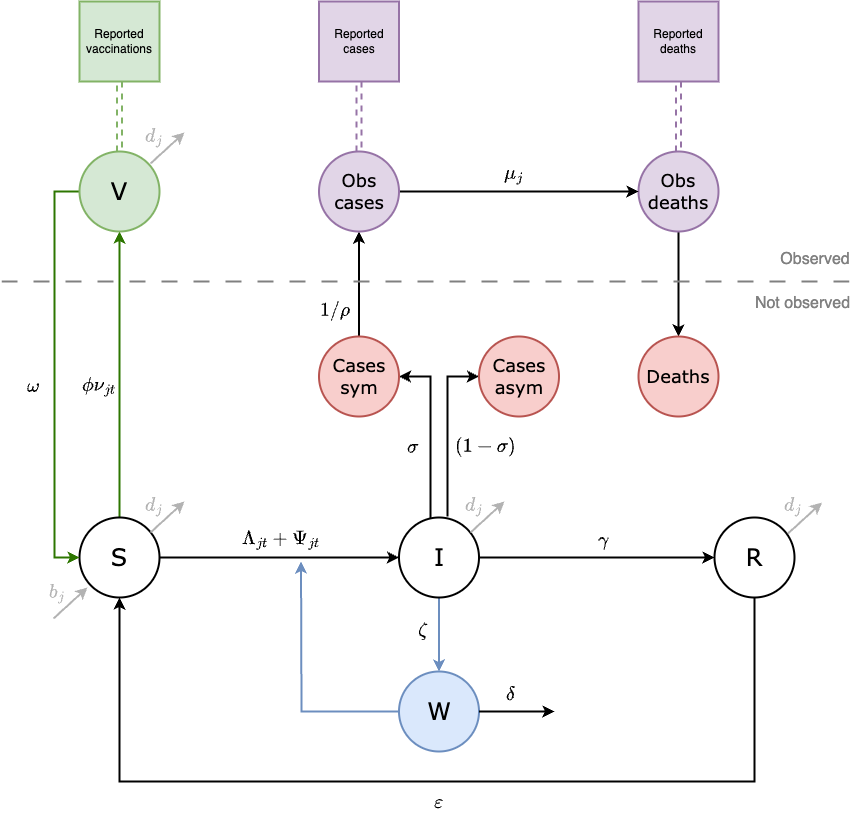

The diagram above was exported from draw.io. Its source (the exported page's mxGraphModel, read from the mxfile embedded in the PNG):
<mxGraphModel dx="1114" dy="-7922" grid="1" gridSize="10" guides="1" tooltips="1" connect="1" arrows="1" fold="1" page="1" pageScale="1" pageWidth="850" pageHeight="1100" background="#FFFFFF" math="1" shadow="0">
  <root>
    <mxCell id="0" />
    <mxCell id="1" parent="0" />
    <mxCell id="KVR7Yg019UcxZeirtHPp-1" style="edgeStyle=orthogonalEdgeStyle;rounded=0;orthogonalLoop=1;jettySize=auto;html=1;entryX=0.5;entryY=1;entryDx=0;entryDy=0;fillColor=#60a917;strokeColor=#2D7600;strokeWidth=2;" parent="1" source="KVR7Yg019UcxZeirtHPp-2" target="KVR7Yg019UcxZeirtHPp-6" edge="1">
      <mxGeometry relative="1" as="geometry" />
    </mxCell>
    <mxCell id="KVR7Yg019UcxZeirtHPp-2" value="S" style="ellipse;whiteSpace=wrap;html=1;aspect=fixed;fontSize=24;fontFamily=Verdana;fillColor=#FFFFFF;strokeColor=#000000;fontColor=#000000;strokeWidth=2;" parent="1" vertex="1">
      <mxGeometry x="625" y="9326" width="80" height="80" as="geometry" />
    </mxCell>
    <mxCell id="KVR7Yg019UcxZeirtHPp-3" style="edgeStyle=orthogonalEdgeStyle;rounded=0;orthogonalLoop=1;jettySize=auto;html=1;exitX=1;exitY=0.5;exitDx=0;exitDy=0;strokeColor=#000000;strokeWidth=2;" parent="1" source="KVR7Yg019UcxZeirtHPp-2" target="KVR7Yg019UcxZeirtHPp-10" edge="1">
      <mxGeometry relative="1" as="geometry">
        <mxPoint x="931" y="9366" as="sourcePoint" />
      </mxGeometry>
    </mxCell>
    <mxCell id="KVR7Yg019UcxZeirtHPp-55" style="edgeStyle=orthogonalEdgeStyle;rounded=0;orthogonalLoop=1;jettySize=auto;html=1;exitX=0.5;exitY=0;exitDx=0;exitDy=0;entryX=0.5;entryY=1;entryDx=0;entryDy=0;shape=link;fillColor=#d5e8d4;strokeColor=#82b366;dashed=1;strokeWidth=2;" parent="1" source="KVR7Yg019UcxZeirtHPp-6" target="KVR7Yg019UcxZeirtHPp-54" edge="1">
      <mxGeometry relative="1" as="geometry" />
    </mxCell>
    <mxCell id="bNNJtNpSl1nT1dMzgXRB-13" style="edgeStyle=orthogonalEdgeStyle;rounded=0;orthogonalLoop=1;jettySize=auto;html=1;exitX=0;exitY=0.5;exitDx=0;exitDy=0;entryX=0;entryY=0.5;entryDx=0;entryDy=0;fillColor=#60a917;strokeColor=#2D7600;strokeWidth=2;" parent="1" source="KVR7Yg019UcxZeirtHPp-6" target="KVR7Yg019UcxZeirtHPp-2" edge="1">
      <mxGeometry relative="1" as="geometry">
        <Array as="points">
          <mxPoint x="600" y="9000" />
          <mxPoint x="600" y="9366" />
        </Array>
      </mxGeometry>
    </mxCell>
    <mxCell id="KVR7Yg019UcxZeirtHPp-6" value="V" style="ellipse;whiteSpace=wrap;html=1;aspect=fixed;fontSize=24;fontFamily=Verdana;fillColor=#d5e8d4;strokeColor=#82b366;strokeWidth=2;fontColor=#000000;" parent="1" vertex="1">
      <mxGeometry x="625" y="8960" width="80" height="80" as="geometry" />
    </mxCell>
    <mxCell id="KVR7Yg019UcxZeirtHPp-7" style="edgeStyle=orthogonalEdgeStyle;rounded=0;orthogonalLoop=1;jettySize=auto;html=1;entryX=0;entryY=0.5;entryDx=0;entryDy=0;strokeColor=#000000;strokeWidth=2;" parent="1" source="KVR7Yg019UcxZeirtHPp-10" target="KVR7Yg019UcxZeirtHPp-12" edge="1">
      <mxGeometry relative="1" as="geometry" />
    </mxCell>
    <mxCell id="p4bKfNp1hoSLx_ZoEvIt-3" style="edgeStyle=orthogonalEdgeStyle;rounded=0;orthogonalLoop=1;jettySize=auto;html=1;exitX=0.5;exitY=1;exitDx=0;exitDy=0;entryX=0.5;entryY=0;entryDx=0;entryDy=0;fillColor=#dae8fc;strokeColor=#6c8ebf;strokeWidth=2;" parent="1" source="KVR7Yg019UcxZeirtHPp-10" target="KVR7Yg019UcxZeirtHPp-14" edge="1">
      <mxGeometry relative="1" as="geometry" />
    </mxCell>
    <mxCell id="bNNJtNpSl1nT1dMzgXRB-3" style="edgeStyle=orthogonalEdgeStyle;rounded=0;orthogonalLoop=1;jettySize=auto;html=1;exitX=0.394;exitY=0.025;exitDx=0;exitDy=0;entryX=1;entryY=0.5;entryDx=0;entryDy=0;exitPerimeter=0;strokeWidth=2;strokeColor=#000000;" parent="1" source="KVR7Yg019UcxZeirtHPp-10" target="KVR7Yg019UcxZeirtHPp-35" edge="1">
      <mxGeometry relative="1" as="geometry" />
    </mxCell>
    <mxCell id="bNNJtNpSl1nT1dMzgXRB-4" style="edgeStyle=orthogonalEdgeStyle;rounded=0;orthogonalLoop=1;jettySize=auto;html=1;exitX=0.606;exitY=-0.012;exitDx=0;exitDy=0;entryX=0;entryY=0.5;entryDx=0;entryDy=0;exitPerimeter=0;strokeWidth=2;strokeColor=#000000;" parent="1" source="KVR7Yg019UcxZeirtHPp-10" target="KVR7Yg019UcxZeirtHPp-40" edge="1">
      <mxGeometry relative="1" as="geometry" />
    </mxCell>
    <mxCell id="KVR7Yg019UcxZeirtHPp-10" value="I" style="ellipse;whiteSpace=wrap;html=1;aspect=fixed;fontSize=24;fontFamily=Verdana;fillColor=#FFFFFF;strokeColor=#000000;fontColor=#000000;strokeWidth=2;" parent="1" vertex="1">
      <mxGeometry x="944.5" y="9326" width="80" height="80" as="geometry" />
    </mxCell>
    <mxCell id="KVR7Yg019UcxZeirtHPp-11" style="edgeStyle=orthogonalEdgeStyle;rounded=0;orthogonalLoop=1;jettySize=auto;html=1;exitX=0.5;exitY=1;exitDx=0;exitDy=0;entryX=0.5;entryY=1;entryDx=0;entryDy=0;strokeColor=#000000;strokeWidth=2;" parent="1" source="KVR7Yg019UcxZeirtHPp-12" target="KVR7Yg019UcxZeirtHPp-2" edge="1">
      <mxGeometry relative="1" as="geometry">
        <Array as="points">
          <mxPoint x="1300" y="9590" />
          <mxPoint x="665" y="9590" />
        </Array>
      </mxGeometry>
    </mxCell>
    <mxCell id="KVR7Yg019UcxZeirtHPp-12" value="R" style="ellipse;whiteSpace=wrap;html=1;aspect=fixed;fontSize=24;fontFamily=Verdana;fillColor=#FFFFFF;strokeColor=#000000;fontColor=#000000;strokeWidth=2;" parent="1" vertex="1">
      <mxGeometry x="1260" y="9326" width="80" height="80" as="geometry" />
    </mxCell>
    <mxCell id="KVR7Yg019UcxZeirtHPp-13" style="edgeStyle=orthogonalEdgeStyle;rounded=0;orthogonalLoop=1;jettySize=auto;html=1;fillColor=#dae8fc;strokeColor=#6c8ebf;exitX=0;exitY=0.5;exitDx=0;exitDy=0;strokeWidth=2;" parent="1" source="KVR7Yg019UcxZeirtHPp-14" edge="1">
      <mxGeometry relative="1" as="geometry">
        <mxPoint x="846.5" y="9370" as="targetPoint" />
        <mxPoint x="1109.5" y="9465" as="sourcePoint" />
      </mxGeometry>
    </mxCell>
    <mxCell id="KVR7Yg019UcxZeirtHPp-14" value="W" style="ellipse;whiteSpace=wrap;html=1;aspect=fixed;fontSize=24;fontFamily=Verdana;fillColor=#dae8fc;strokeColor=#6c8ebf;strokeWidth=2;fontColor=#000000;" parent="1" vertex="1">
      <mxGeometry x="944.5" y="9480" width="80" height="80" as="geometry" />
    </mxCell>
    <mxCell id="KVR7Yg019UcxZeirtHPp-15" style="edgeStyle=orthogonalEdgeStyle;rounded=0;orthogonalLoop=1;jettySize=auto;html=1;exitX=0.5;exitY=0;exitDx=0;exitDy=0;entryX=0.5;entryY=1;entryDx=0;entryDy=0;shape=link;dashed=1;fillColor=#e1d5e7;strokeColor=#9673a6;strokeWidth=2;" parent="1" source="KVR7Yg019UcxZeirtHPp-16" target="KVR7Yg019UcxZeirtHPp-37" edge="1">
      <mxGeometry relative="1" as="geometry" />
    </mxCell>
    <mxCell id="bNNJtNpSl1nT1dMzgXRB-9" style="edgeStyle=orthogonalEdgeStyle;rounded=0;orthogonalLoop=1;jettySize=auto;html=1;exitX=0.5;exitY=1;exitDx=0;exitDy=0;strokeWidth=2;strokeColor=#000000;entryX=0.5;entryY=0;entryDx=0;entryDy=0;" parent="1" source="KVR7Yg019UcxZeirtHPp-16" target="bNNJtNpSl1nT1dMzgXRB-7" edge="1">
      <mxGeometry relative="1" as="geometry">
        <mxPoint x="1224" y="9140" as="targetPoint" />
      </mxGeometry>
    </mxCell>
    <mxCell id="KVR7Yg019UcxZeirtHPp-16" value="Obs&lt;div style=&quot;font-size: 18px;&quot;&gt;deaths&lt;/div&gt;" style="ellipse;whiteSpace=wrap;html=1;aspect=fixed;fontSize=18;fontFamily=Verdana;fillColor=#e1d5e7;strokeColor=#9673a6;strokeWidth=2;fontColor=#000000;" parent="1" vertex="1">
      <mxGeometry x="1184" y="8960" width="80" height="80" as="geometry" />
    </mxCell>
    <mxCell id="KVR7Yg019UcxZeirtHPp-17" value="$$ \mu_j $$" style="text;html=1;align=center;verticalAlign=middle;whiteSpace=wrap;rounded=0;rotation=0;fontSize=16;fontFamily=Verdana;fontColor=#000000;strokeWidth=2;" parent="1" vertex="1">
      <mxGeometry x="1050" y="8967" width="20" height="30" as="geometry" />
    </mxCell>
    <mxCell id="KVR7Yg019UcxZeirtHPp-18" value="$$ \phi\nu_{jt} $$" style="text;html=1;align=center;verticalAlign=middle;whiteSpace=wrap;rounded=0;rotation=0;fontSize=16;fontFamily=Verdana;fontColor=#000000;strokeWidth=2;" parent="1" vertex="1">
      <mxGeometry x="625" y="9179" width="39" height="30" as="geometry" />
    </mxCell>
    <mxCell id="KVR7Yg019UcxZeirtHPp-19" value="$$\Lambda_{jt} + \Psi_{jt} $$" style="text;html=1;align=center;verticalAlign=middle;whiteSpace=wrap;rounded=0;rotation=0;fontSize=16;fontFamily=Verdana;fontColor=#000000;strokeWidth=2;" parent="1" vertex="1">
      <mxGeometry x="779.5" y="9333" width="94" height="30" as="geometry" />
    </mxCell>
    <mxCell id="KVR7Yg019UcxZeirtHPp-21" value="$$ \gamma $$" style="text;html=1;align=center;verticalAlign=middle;whiteSpace=wrap;rounded=0;rotation=0;fontSize=16;fontFamily=Verdana;fontColor=#000000;strokeWidth=2;" parent="1" vertex="1">
      <mxGeometry x="1114" y="9333" width="70" height="30" as="geometry" />
    </mxCell>
    <mxCell id="KVR7Yg019UcxZeirtHPp-22" value="$$ \omega $$" style="text;html=1;align=center;verticalAlign=middle;whiteSpace=wrap;rounded=0;rotation=0;fontSize=16;fontFamily=Verdana;fontColor=#000000;strokeWidth=2;" parent="1" vertex="1">
      <mxGeometry x="560" y="9179" width="39" height="30" as="geometry" />
    </mxCell>
    <mxCell id="KVR7Yg019UcxZeirtHPp-23" value="$$ \varepsilon $$" style="text;html=1;align=center;verticalAlign=middle;whiteSpace=wrap;rounded=0;rotation=0;fontSize=16;fontFamily=Verdana;fontColor=#000000;strokeWidth=2;" parent="1" vertex="1">
      <mxGeometry x="965" y="9595" width="39" height="30" as="geometry" />
    </mxCell>
    <mxCell id="KVR7Yg019UcxZeirtHPp-26" value="$$ d_j $$" style="text;html=1;align=center;verticalAlign=middle;whiteSpace=wrap;rounded=0;rotation=0;fontSize=16;fontFamily=Verdana;fillColor=none;fontColor=#B3B3B3;strokeColor=none;strokeWidth=2;" parent="1" vertex="1">
      <mxGeometry x="690" y="9299" width="20" height="30" as="geometry" />
    </mxCell>
    <mxCell id="KVR7Yg019UcxZeirtHPp-27" value="" style="endArrow=classic;html=1;rounded=0;fillColor=#f5f5f5;strokeColor=#B3B3B3;strokeWidth=2;" parent="1" edge="1">
      <mxGeometry width="50" height="50" relative="1" as="geometry">
        <mxPoint x="696" y="9341" as="sourcePoint" />
        <mxPoint x="730" y="9310" as="targetPoint" />
      </mxGeometry>
    </mxCell>
    <mxCell id="KVR7Yg019UcxZeirtHPp-33" style="edgeStyle=orthogonalEdgeStyle;rounded=0;orthogonalLoop=1;jettySize=auto;html=1;exitX=0.5;exitY=0;exitDx=0;exitDy=0;entryX=0.5;entryY=1;entryDx=0;entryDy=0;strokeColor=#000000;strokeWidth=2;" parent="1" source="KVR7Yg019UcxZeirtHPp-35" target="KVR7Yg019UcxZeirtHPp-43" edge="1">
      <mxGeometry relative="1" as="geometry" />
    </mxCell>
    <mxCell id="KVR7Yg019UcxZeirtHPp-35" value="&lt;div style=&quot;font-size: 18px;&quot;&gt;Cases&lt;/div&gt;&lt;div style=&quot;font-size: 18px;&quot;&gt;sym&lt;/div&gt;" style="ellipse;whiteSpace=wrap;html=1;aspect=fixed;fontSize=18;fontFamily=Verdana;fillColor=#f8cecc;strokeColor=#b85450;strokeWidth=2;fontColor=#000000;" parent="1" vertex="1">
      <mxGeometry x="864.5" y="9145" width="80" height="80" as="geometry" />
    </mxCell>
    <mxCell id="KVR7Yg019UcxZeirtHPp-36" value="Reported cases" style="whiteSpace=wrap;html=1;aspect=fixed;fillColor=#e1d5e7;strokeColor=#9673a6;strokeWidth=2;fontColor=#000000;" parent="1" vertex="1">
      <mxGeometry x="864.5" y="8810" width="80" height="80" as="geometry" />
    </mxCell>
    <mxCell id="KVR7Yg019UcxZeirtHPp-37" value="Reported deaths" style="whiteSpace=wrap;html=1;aspect=fixed;fillColor=#e1d5e7;strokeColor=#9673a6;strokeWidth=2;fontColor=#000000;" parent="1" vertex="1">
      <mxGeometry x="1184" y="8810" width="80" height="80" as="geometry" />
    </mxCell>
    <mxCell id="KVR7Yg019UcxZeirtHPp-38" value="$$ \sigma $$" style="text;html=1;align=center;verticalAlign=middle;whiteSpace=wrap;rounded=0;rotation=0;fontSize=16;fontFamily=Verdana;fontColor=#000000;strokeWidth=2;" parent="1" vertex="1">
      <mxGeometry x="948.5" y="9240" width="20" height="30" as="geometry" />
    </mxCell>
    <mxCell id="KVR7Yg019UcxZeirtHPp-40" value="&lt;div style=&quot;font-size: 18px;&quot;&gt;Cases&lt;/div&gt;&lt;div style=&quot;font-size: 18px;&quot;&gt;asym&lt;/div&gt;" style="ellipse;whiteSpace=wrap;html=1;aspect=fixed;fontSize=18;fontFamily=Verdana;fillColor=#f8cecc;strokeColor=#b85450;strokeWidth=2;fontColor=#000000;" parent="1" vertex="1">
      <mxGeometry x="1024.5" y="9145" width="80" height="80" as="geometry" />
    </mxCell>
    <mxCell id="KVR7Yg019UcxZeirtHPp-41" value="$$ (1-\sigma) $$" style="text;html=1;align=center;verticalAlign=middle;whiteSpace=wrap;rounded=0;rotation=0;fontSize=16;fontFamily=Verdana;fontColor=#000000;strokeWidth=2;" parent="1" vertex="1">
      <mxGeometry x="1012.5" y="9240" width="37" height="30" as="geometry" />
    </mxCell>
    <mxCell id="KVR7Yg019UcxZeirtHPp-42" style="edgeStyle=orthogonalEdgeStyle;rounded=0;orthogonalLoop=1;jettySize=auto;html=1;exitX=0.5;exitY=0;exitDx=0;exitDy=0;entryX=0.5;entryY=1;entryDx=0;entryDy=0;shape=link;dashed=1;fillColor=#e1d5e7;strokeColor=#9673a6;strokeWidth=2;" parent="1" source="KVR7Yg019UcxZeirtHPp-43" target="KVR7Yg019UcxZeirtHPp-36" edge="1">
      <mxGeometry relative="1" as="geometry" />
    </mxCell>
    <mxCell id="bNNJtNpSl1nT1dMzgXRB-8" style="edgeStyle=orthogonalEdgeStyle;rounded=0;orthogonalLoop=1;jettySize=auto;html=1;exitX=1;exitY=0.5;exitDx=0;exitDy=0;strokeWidth=2;strokeColor=#000000;" parent="1" source="KVR7Yg019UcxZeirtHPp-43" target="KVR7Yg019UcxZeirtHPp-16" edge="1">
      <mxGeometry relative="1" as="geometry" />
    </mxCell>
    <mxCell id="KVR7Yg019UcxZeirtHPp-43" value="Obs&lt;div style=&quot;font-size: 18px;&quot;&gt;cases&lt;/div&gt;" style="ellipse;whiteSpace=wrap;html=1;aspect=fixed;fontSize=18;fontFamily=Verdana;fillColor=#e1d5e7;strokeColor=#9673a6;strokeWidth=2;fontColor=#000000;" parent="1" vertex="1">
      <mxGeometry x="864.5" y="8960" width="80" height="80" as="geometry" />
    </mxCell>
    <mxCell id="KVR7Yg019UcxZeirtHPp-44" value="$$ 1/\rho $$" style="text;html=1;align=center;verticalAlign=middle;whiteSpace=wrap;rounded=0;rotation=0;fontSize=16;fontFamily=Verdana;fontColor=#000000;strokeWidth=2;" parent="1" vertex="1">
      <mxGeometry x="871" y="9104" width="20" height="30" as="geometry" />
    </mxCell>
    <mxCell id="KVR7Yg019UcxZeirtHPp-45" style="edgeStyle=orthogonalEdgeStyle;rounded=0;orthogonalLoop=1;jettySize=auto;html=1;shape=link;dashed=1;strokeColor=none;strokeWidth=2;" parent="1" edge="1">
      <mxGeometry relative="1" as="geometry">
        <mxPoint x="986.25" y="9059" as="targetPoint" />
        <mxPoint x="986.25" y="9159" as="sourcePoint" />
      </mxGeometry>
    </mxCell>
    <mxCell id="KVR7Yg019UcxZeirtHPp-46" value="" style="endArrow=none;dashed=1;html=1;rounded=0;strokeColor=#808080;dashPattern=8 8;fontColor=#808080;strokeWidth=2;" parent="1" edge="1">
      <mxGeometry width="50" height="50" relative="1" as="geometry">
        <mxPoint x="547" y="9090" as="sourcePoint" />
        <mxPoint x="1409" y="9090" as="targetPoint" />
      </mxGeometry>
    </mxCell>
    <UserObject label="Observed" placeholders="1" name="Variable" id="KVR7Yg019UcxZeirtHPp-47">
      <mxCell style="text;html=1;strokeColor=none;fillColor=none;align=center;verticalAlign=middle;whiteSpace=wrap;overflow=hidden;fontSize=16;fontColor=#808080;strokeWidth=2;" parent="1" vertex="1">
        <mxGeometry x="1321" y="9056" width="80" height="20" as="geometry" />
      </mxCell>
    </UserObject>
    <UserObject label="Not observed" placeholders="1" name="Variable" id="KVR7Yg019UcxZeirtHPp-48">
      <mxCell style="text;html=1;strokeColor=none;fillColor=none;align=center;verticalAlign=middle;whiteSpace=wrap;overflow=hidden;fontSize=16;fontColor=#808080;strokeWidth=2;" parent="1" vertex="1">
        <mxGeometry x="1291" y="9100" width="115" height="20" as="geometry" />
      </mxCell>
    </UserObject>
    <mxCell id="KVR7Yg019UcxZeirtHPp-54" value="Reported vaccinations" style="whiteSpace=wrap;html=1;aspect=fixed;fillColor=#d5e8d4;strokeColor=#82b366;strokeWidth=2;fontColor=#000000;" parent="1" vertex="1">
      <mxGeometry x="625" y="8810" width="80" height="80" as="geometry" />
    </mxCell>
    <mxCell id="p4bKfNp1hoSLx_ZoEvIt-4" value="$$ \zeta $$" style="text;html=1;align=center;verticalAlign=middle;whiteSpace=wrap;rounded=0;rotation=0;fontSize=16;fontFamily=Verdana;fillColor=none;fontColor=#000000;strokeColor=none;strokeWidth=2;" parent="1" vertex="1">
      <mxGeometry x="958.5" y="9423" width="20" height="30" as="geometry" />
    </mxCell>
    <mxCell id="dQhRyLhaFYCb4iO9fNfd-2" value="" style="endArrow=classic;html=1;rounded=0;fillColor=#f5f5f5;strokeColor=#000000;strokeWidth=2;exitX=1;exitY=0.5;exitDx=0;exitDy=0;" parent="1" source="KVR7Yg019UcxZeirtHPp-14" edge="1">
      <mxGeometry width="50" height="50" relative="1" as="geometry">
        <mxPoint x="1014.5" y="9545" as="sourcePoint" />
        <mxPoint x="1100" y="9520" as="targetPoint" />
      </mxGeometry>
    </mxCell>
    <mxCell id="dQhRyLhaFYCb4iO9fNfd-3" value="$$ \delta $$" style="text;html=1;align=center;verticalAlign=middle;whiteSpace=wrap;rounded=0;rotation=0;fontSize=16;fontFamily=Verdana;fontColor=#000000;strokeWidth=2;" parent="1" vertex="1">
      <mxGeometry x="1030" y="9487" width="51.5" height="30" as="geometry" />
    </mxCell>
    <mxCell id="bNNJtNpSl1nT1dMzgXRB-7" value="&lt;div style=&quot;font-size: 18px;&quot;&gt;Deaths&lt;/div&gt;" style="ellipse;whiteSpace=wrap;html=1;aspect=fixed;fontSize=18;fontFamily=Verdana;fillColor=#f8cecc;strokeColor=#b85450;strokeWidth=2;fontColor=#000000;" parent="1" vertex="1">
      <mxGeometry x="1184" y="9145" width="80" height="80" as="geometry" />
    </mxCell>
    <mxCell id="bNNJtNpSl1nT1dMzgXRB-14" value="$$b_j$$" style="text;html=1;align=center;verticalAlign=middle;whiteSpace=wrap;rounded=0;rotation=0;fontSize=16;fontFamily=Verdana;fillColor=none;fontColor=#B3B3B3;strokeColor=none;strokeWidth=2;" parent="1" vertex="1">
      <mxGeometry x="593" y="9386" width="20" height="30" as="geometry" />
    </mxCell>
    <mxCell id="bNNJtNpSl1nT1dMzgXRB-15" value="" style="endArrow=classic;html=1;rounded=0;fillColor=#f5f5f5;strokeColor=#B3B3B3;strokeWidth=2;" parent="1" edge="1">
      <mxGeometry width="50" height="50" relative="1" as="geometry">
        <mxPoint x="599" y="9427" as="sourcePoint" />
        <mxPoint x="633" y="9396" as="targetPoint" />
      </mxGeometry>
    </mxCell>
    <mxCell id="bNNJtNpSl1nT1dMzgXRB-16" value="$$ d_j $$" style="text;html=1;align=center;verticalAlign=middle;whiteSpace=wrap;rounded=0;rotation=0;fontSize=16;fontFamily=Verdana;fillColor=none;fontColor=#B3B3B3;strokeColor=none;strokeWidth=2;" parent="1" vertex="1">
      <mxGeometry x="690" y="8930" width="20" height="30" as="geometry" />
    </mxCell>
    <mxCell id="bNNJtNpSl1nT1dMzgXRB-17" value="" style="endArrow=classic;html=1;rounded=0;fillColor=#f5f5f5;strokeColor=#B3B3B3;strokeWidth=2;" parent="1" edge="1">
      <mxGeometry width="50" height="50" relative="1" as="geometry">
        <mxPoint x="696" y="8972" as="sourcePoint" />
        <mxPoint x="730" y="8941" as="targetPoint" />
      </mxGeometry>
    </mxCell>
    <mxCell id="bNNJtNpSl1nT1dMzgXRB-18" value="$$ d_j $$" style="text;html=1;align=center;verticalAlign=middle;whiteSpace=wrap;rounded=0;rotation=0;fontSize=16;fontFamily=Verdana;fillColor=none;fontColor=#B3B3B3;strokeColor=none;strokeWidth=2;" parent="1" vertex="1">
      <mxGeometry x="1010" y="9299" width="20" height="30" as="geometry" />
    </mxCell>
    <mxCell id="bNNJtNpSl1nT1dMzgXRB-19" value="" style="endArrow=classic;html=1;rounded=0;fillColor=#f5f5f5;strokeColor=#B3B3B3;strokeWidth=2;" parent="1" edge="1">
      <mxGeometry width="50" height="50" relative="1" as="geometry">
        <mxPoint x="1016" y="9341" as="sourcePoint" />
        <mxPoint x="1050" y="9310" as="targetPoint" />
      </mxGeometry>
    </mxCell>
    <mxCell id="bNNJtNpSl1nT1dMzgXRB-21" value="$$ d_j $$" style="text;html=1;align=center;verticalAlign=middle;whiteSpace=wrap;rounded=0;rotation=0;fontSize=16;fontFamily=Verdana;fillColor=none;fontColor=#B3B3B3;strokeColor=none;strokeWidth=2;" parent="1" vertex="1">
      <mxGeometry x="1328.5" y="9299" width="20" height="30" as="geometry" />
    </mxCell>
    <mxCell id="bNNJtNpSl1nT1dMzgXRB-22" value="" style="endArrow=classic;html=1;rounded=0;fillColor=#f5f5f5;strokeColor=#B3B3B3;strokeWidth=2;" parent="1" edge="1">
      <mxGeometry width="50" height="50" relative="1" as="geometry">
        <mxPoint x="1333.5" y="9342" as="sourcePoint" />
        <mxPoint x="1367.5" y="9311" as="targetPoint" />
      </mxGeometry>
    </mxCell>
  </root>
</mxGraphModel>